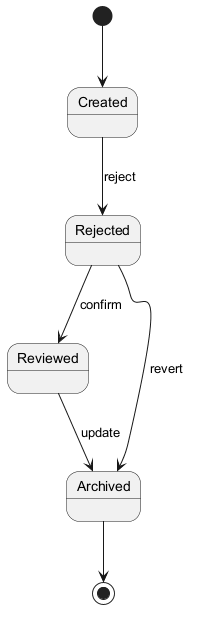

The diagram above was rendered by PlantUML. Its source (embedded in the PNG):
@startuml
skinparam backgroundColor #FFFFFF
skinparam classBackgroundColor #F1F8E9
skinparam classBorderColor #33691E
[*] --> Created
Created --> Rejected : reject
Rejected --> Reviewed : confirm
Reviewed --> Archived : update
Rejected --> Archived : revert
Archived --> [*]
@enduml